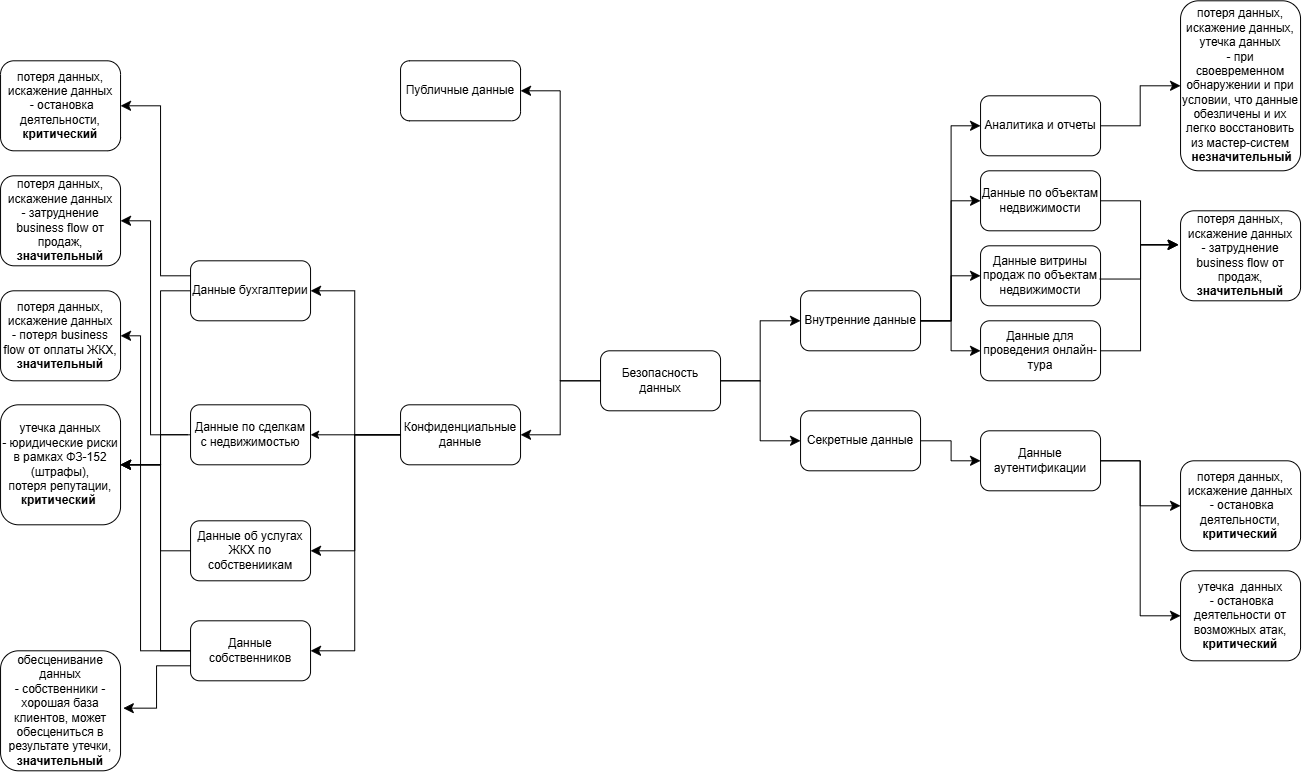

The diagram above was exported from draw.io. Its source (the exported page's mxGraphModel, read from the mxfile embedded in the PNG):
<mxGraphModel dx="1384" dy="911" grid="1" gridSize="10" guides="1" tooltips="1" connect="1" arrows="1" fold="1" page="1" pageScale="1" pageWidth="1169" pageHeight="827" math="0" shadow="0">
  <root>
    <mxCell id="0" />
    <mxCell id="1" parent="0" />
    <mxCell id="St42SFisqHS2NO2XU5Ym-1" parent="1" style="rounded=1;whiteSpace=wrap;html=1;" value="Безопасность данных" vertex="1">
      <mxGeometry height="60" width="120" x="640" y="360" as="geometry" />
    </mxCell>
    <mxCell id="St42SFisqHS2NO2XU5Ym-39" edge="1" parent="1" source="St42SFisqHS2NO2XU5Ym-2" style="edgeStyle=orthogonalEdgeStyle;rounded=0;orthogonalLoop=1;jettySize=auto;html=1;" target="St42SFisqHS2NO2XU5Ym-3" value="">
      <mxGeometry relative="1" as="geometry" />
    </mxCell>
    <mxCell id="St42SFisqHS2NO2XU5Ym-2" parent="1" style="rounded=1;whiteSpace=wrap;html=1;" value="Конфиденциальные данные" vertex="1">
      <mxGeometry height="60" width="120" x="440" y="414" as="geometry" />
    </mxCell>
    <mxCell id="St42SFisqHS2NO2XU5Ym-3" parent="1" style="rounded=1;whiteSpace=wrap;html=1;" value="Данные по сделкам с недвижимостью" vertex="1">
      <mxGeometry height="60" width="120" x="230" y="414" as="geometry" />
    </mxCell>
    <mxCell id="St42SFisqHS2NO2XU5Ym-4" parent="1" style="rounded=1;whiteSpace=wrap;html=1;" value="Публичные данные" vertex="1">
      <mxGeometry height="60" width="120" x="440" y="70" as="geometry" />
    </mxCell>
    <mxCell id="St42SFisqHS2NO2XU5Ym-5" parent="1" style="rounded=1;whiteSpace=wrap;html=1;" value="Данные витрины продаж по объектам недвижимости" vertex="1">
      <mxGeometry height="60" width="120" x="1020" y="255" as="geometry" />
    </mxCell>
    <mxCell id="St42SFisqHS2NO2XU5Ym-6" parent="1" style="rounded=1;whiteSpace=wrap;html=1;" value="Секретные данные" vertex="1">
      <mxGeometry height="60" width="120" x="840" y="420" as="geometry" />
    </mxCell>
    <mxCell id="St42SFisqHS2NO2XU5Ym-7" parent="1" style="rounded=1;whiteSpace=wrap;html=1;" value="Внутренние данные" vertex="1">
      <mxGeometry height="60" width="120" x="840" y="300" as="geometry" />
    </mxCell>
    <mxCell id="St42SFisqHS2NO2XU5Ym-8" edge="1" parent="1" source="St42SFisqHS2NO2XU5Ym-1" style="edgeStyle=elbowEdgeStyle;elbow=horizontal;endArrow=classic;html=1;curved=0;rounded=0;endSize=8;startSize=8;entryX=1;entryY=0.5;entryDx=0;entryDy=0;" target="St42SFisqHS2NO2XU5Ym-4" value="">
      <mxGeometry height="50" relative="1" width="50" as="geometry">
        <mxPoint x="540" y="390" as="sourcePoint" />
        <mxPoint x="590" y="340" as="targetPoint" />
      </mxGeometry>
    </mxCell>
    <mxCell id="St42SFisqHS2NO2XU5Ym-9" edge="1" parent="1" source="St42SFisqHS2NO2XU5Ym-1" style="edgeStyle=elbowEdgeStyle;elbow=horizontal;endArrow=classic;html=1;curved=0;rounded=0;endSize=8;startSize=8;exitX=0;exitY=0.5;exitDx=0;exitDy=0;" target="St42SFisqHS2NO2XU5Ym-2" value="">
      <mxGeometry height="50" relative="1" width="50" as="geometry">
        <mxPoint x="560" y="480" as="sourcePoint" />
        <mxPoint x="610" y="430" as="targetPoint" />
      </mxGeometry>
    </mxCell>
    <mxCell id="St42SFisqHS2NO2XU5Ym-10" edge="1" parent="1" source="St42SFisqHS2NO2XU5Ym-1" style="edgeStyle=elbowEdgeStyle;elbow=horizontal;endArrow=classic;html=1;curved=0;rounded=0;endSize=8;startSize=8;entryX=0;entryY=0.5;entryDx=0;entryDy=0;exitX=1;exitY=0.5;exitDx=0;exitDy=0;" target="St42SFisqHS2NO2XU5Ym-7" value="">
      <mxGeometry height="50" relative="1" width="50" as="geometry">
        <mxPoint x="750" y="390" as="sourcePoint" />
        <mxPoint x="680" y="450" as="targetPoint" />
      </mxGeometry>
    </mxCell>
    <mxCell id="St42SFisqHS2NO2XU5Ym-11" edge="1" parent="1" source="St42SFisqHS2NO2XU5Ym-1" style="edgeStyle=elbowEdgeStyle;elbow=horizontal;endArrow=classic;html=1;curved=0;rounded=0;endSize=8;startSize=8;entryX=0;entryY=0.5;entryDx=0;entryDy=0;exitX=1;exitY=0.5;exitDx=0;exitDy=0;" target="St42SFisqHS2NO2XU5Ym-6" value="">
      <mxGeometry height="50" relative="1" width="50" as="geometry">
        <mxPoint x="660" y="500" as="sourcePoint" />
        <mxPoint x="710" y="450" as="targetPoint" />
      </mxGeometry>
    </mxCell>
    <mxCell id="St42SFisqHS2NO2XU5Ym-13" parent="1" style="rounded=1;whiteSpace=wrap;html=1;" value="Данные для проведения онлайн-тура" vertex="1">
      <mxGeometry height="60" width="120" x="1020" y="330" as="geometry" />
    </mxCell>
    <mxCell id="St42SFisqHS2NO2XU5Ym-14" parent="1" style="rounded=1;whiteSpace=wrap;html=1;" value="Данные по объектам недвижимости" vertex="1">
      <mxGeometry height="60" width="120" x="1020" y="180" as="geometry" />
    </mxCell>
    <mxCell id="St42SFisqHS2NO2XU5Ym-15" parent="1" style="rounded=1;whiteSpace=wrap;html=1;" value="Данные собственников" vertex="1">
      <mxGeometry height="60" width="120" x="230" y="630" as="geometry" />
    </mxCell>
    <mxCell id="St42SFisqHS2NO2XU5Ym-17" parent="1" style="rounded=1;whiteSpace=wrap;html=1;" value="Данные аутентификации" vertex="1">
      <mxGeometry height="60" width="120" x="1020" y="440" as="geometry" />
    </mxCell>
    <mxCell id="St42SFisqHS2NO2XU5Ym-19" parent="1" style="rounded=1;whiteSpace=wrap;html=1;" value="Данные об услугах ЖКХ по собствениикам" vertex="1">
      <mxGeometry height="60" width="120" x="230" y="530" as="geometry" />
    </mxCell>
    <mxCell id="St42SFisqHS2NO2XU5Ym-20" parent="1" style="rounded=1;whiteSpace=wrap;html=1;" value="Данные бухгалтерии" vertex="1">
      <mxGeometry height="60" width="120" x="230" y="270" as="geometry" />
    </mxCell>
    <mxCell id="St42SFisqHS2NO2XU5Ym-21" parent="1" style="rounded=1;whiteSpace=wrap;html=1;" value="Аналитика и отчеты" vertex="1">
      <mxGeometry height="60" width="120" x="1020" y="105" as="geometry" />
    </mxCell>
    <mxCell id="St42SFisqHS2NO2XU5Ym-22" parent="1" style="rounded=1;whiteSpace=wrap;html=1;" value="&lt;div&gt;утечка данных&lt;/div&gt;&lt;div&gt;- юридические риски в рамках ФЗ-152 (штрафы),&lt;br&gt;потеря репутации, &lt;b&gt;критический&amp;nbsp;&lt;/b&gt;&lt;/div&gt;" vertex="1">
      <mxGeometry height="120" width="120" x="40" y="414" as="geometry" />
    </mxCell>
    <mxCell id="St42SFisqHS2NO2XU5Ym-24" parent="1" style="rounded=1;whiteSpace=wrap;html=1;" value="потеря данных, искажение данных&lt;div&gt;- потеря business flow от оплаты ЖКХ, &lt;b&gt;значительный&lt;/b&gt;&lt;/div&gt;" vertex="1">
      <mxGeometry height="90" width="120" x="40" y="300" as="geometry" />
    </mxCell>
    <mxCell id="St42SFisqHS2NO2XU5Ym-26" edge="1" parent="1" source="St42SFisqHS2NO2XU5Ym-20" style="edgeStyle=elbowEdgeStyle;elbow=horizontal;endArrow=classic;html=1;curved=0;rounded=0;endSize=8;startSize=8;exitX=0;exitY=0.25;exitDx=0;exitDy=0;entryX=1;entryY=0.5;entryDx=0;entryDy=0;" target="St42SFisqHS2NO2XU5Ym-27" value="">
      <mxGeometry height="50" relative="1" width="50" as="geometry">
        <Array as="points">
          <mxPoint x="200" y="250" />
        </Array>
        <mxPoint x="380" y="380" as="sourcePoint" />
        <mxPoint x="430" y="330" as="targetPoint" />
      </mxGeometry>
    </mxCell>
    <mxCell id="St42SFisqHS2NO2XU5Ym-27" parent="1" style="rounded=1;whiteSpace=wrap;html=1;" value="потеря данных, искажение данных&lt;div&gt;&amp;nbsp;- остановка деятельности, &lt;b&gt;критический&lt;/b&gt;&lt;/div&gt;" vertex="1">
      <mxGeometry height="90" width="120" x="40" y="70" as="geometry" />
    </mxCell>
    <mxCell id="St42SFisqHS2NO2XU5Ym-28" parent="1" style="rounded=1;whiteSpace=wrap;html=1;" value="&lt;div&gt;&lt;span style=&quot;background-color: transparent; color: light-dark(rgb(0, 0, 0), rgb(255, 255, 255));&quot;&gt;обесценивание данных&lt;/span&gt;&lt;/div&gt;&lt;div&gt;&lt;span style=&quot;background-color: transparent; color: light-dark(rgb(0, 0, 0), rgb(255, 255, 255));&quot;&gt;- собственники - хорошая база клиентов, может обесцениться в результате утечки, &lt;b&gt;значительный&lt;/b&gt;&lt;/span&gt;&lt;/div&gt;" vertex="1">
      <mxGeometry height="120" width="120" x="40" y="660" as="geometry" />
    </mxCell>
    <mxCell id="St42SFisqHS2NO2XU5Ym-29" edge="1" parent="1" source="St42SFisqHS2NO2XU5Ym-3" style="edgeStyle=elbowEdgeStyle;elbow=horizontal;endArrow=classic;html=1;curved=0;rounded=0;endSize=8;startSize=8;entryX=1;entryY=0.5;entryDx=0;entryDy=0;exitX=0;exitY=0.5;exitDx=0;exitDy=0;" target="St42SFisqHS2NO2XU5Ym-36" value="">
      <mxGeometry height="50" relative="1" width="50" as="geometry">
        <Array as="points">
          <mxPoint x="190" y="340" />
        </Array>
        <mxPoint x="380" y="460" as="sourcePoint" />
        <mxPoint x="430" y="410" as="targetPoint" />
      </mxGeometry>
    </mxCell>
    <mxCell id="St42SFisqHS2NO2XU5Ym-30" edge="1" parent="1" source="St42SFisqHS2NO2XU5Ym-15" style="edgeStyle=elbowEdgeStyle;elbow=horizontal;endArrow=classic;html=1;curved=0;rounded=0;endSize=8;startSize=8;" target="St42SFisqHS2NO2XU5Ym-22" value="">
      <mxGeometry height="50" relative="1" width="50" as="geometry">
        <Array as="points">
          <mxPoint x="200" y="474" />
        </Array>
        <mxPoint x="220" y="460" as="sourcePoint" />
        <mxPoint x="270" y="410" as="targetPoint" />
      </mxGeometry>
    </mxCell>
    <mxCell id="St42SFisqHS2NO2XU5Ym-31" edge="1" parent="1" source="St42SFisqHS2NO2XU5Ym-3" style="edgeStyle=elbowEdgeStyle;elbow=horizontal;endArrow=classic;html=1;curved=0;rounded=0;endSize=8;startSize=8;entryX=1;entryY=0.5;entryDx=0;entryDy=0;exitX=-0.023;exitY=0.498;exitDx=0;exitDy=0;exitPerimeter=0;" target="St42SFisqHS2NO2XU5Ym-22" value="">
      <mxGeometry height="50" relative="1" width="50" as="geometry">
        <Array as="points">
          <mxPoint x="200" y="460" />
        </Array>
        <mxPoint x="220" y="460" as="sourcePoint" />
        <mxPoint x="270" y="410" as="targetPoint" />
      </mxGeometry>
    </mxCell>
    <mxCell id="St42SFisqHS2NO2XU5Ym-32" edge="1" parent="1" source="St42SFisqHS2NO2XU5Ym-20" style="edgeStyle=elbowEdgeStyle;elbow=horizontal;endArrow=classic;html=1;curved=0;rounded=0;endSize=8;startSize=8;exitX=0;exitY=0.5;exitDx=0;exitDy=0;entryX=1;entryY=0.5;entryDx=0;entryDy=0;" target="St42SFisqHS2NO2XU5Ym-22" value="">
      <mxGeometry height="50" relative="1" width="50" as="geometry">
        <Array as="points">
          <mxPoint x="200" y="380" />
        </Array>
        <mxPoint x="340" y="390" as="sourcePoint" />
        <mxPoint x="390" y="340" as="targetPoint" />
      </mxGeometry>
    </mxCell>
    <mxCell id="St42SFisqHS2NO2XU5Ym-33" edge="1" parent="1" source="St42SFisqHS2NO2XU5Ym-19" style="edgeStyle=elbowEdgeStyle;elbow=horizontal;endArrow=classic;html=1;curved=0;rounded=0;endSize=8;startSize=8;exitX=0;exitY=0.5;exitDx=0;exitDy=0;entryX=1;entryY=0.5;entryDx=0;entryDy=0;" target="St42SFisqHS2NO2XU5Ym-22" value="">
      <mxGeometry height="50" relative="1" width="50" as="geometry">
        <Array as="points">
          <mxPoint x="200" y="530" />
        </Array>
        <mxPoint x="280" y="580" as="sourcePoint" />
        <mxPoint x="330" y="530" as="targetPoint" />
      </mxGeometry>
    </mxCell>
    <mxCell id="St42SFisqHS2NO2XU5Ym-34" edge="1" parent="1" source="St42SFisqHS2NO2XU5Ym-15" style="edgeStyle=elbowEdgeStyle;elbow=horizontal;endArrow=classic;html=1;curved=0;rounded=0;endSize=8;startSize=8;entryX=1.023;entryY=0.478;entryDx=0;entryDy=0;entryPerimeter=0;exitX=0;exitY=0.75;exitDx=0;exitDy=0;" target="St42SFisqHS2NO2XU5Ym-28" value="">
      <mxGeometry height="50" relative="1" width="50" as="geometry">
        <Array as="points" />
        <mxPoint x="230" y="640" as="sourcePoint" />
        <mxPoint x="280" y="590" as="targetPoint" />
      </mxGeometry>
    </mxCell>
    <mxCell id="St42SFisqHS2NO2XU5Ym-35" edge="1" parent="1" source="St42SFisqHS2NO2XU5Ym-24" style="edgeStyle=elbowEdgeStyle;elbow=horizontal;endArrow=none;html=1;curved=0;rounded=0;endSize=8;startSize=8;exitX=1;exitY=0.5;exitDx=0;exitDy=0;endFill=0;startArrow=classic;startFill=1;" target="St42SFisqHS2NO2XU5Ym-15" value="">
      <mxGeometry height="50" relative="1" width="50" as="geometry">
        <Array as="points">
          <mxPoint x="180" y="410" />
        </Array>
        <mxPoint x="290" y="550" as="sourcePoint" />
        <mxPoint x="340" y="500" as="targetPoint" />
      </mxGeometry>
    </mxCell>
    <mxCell id="St42SFisqHS2NO2XU5Ym-36" parent="1" style="rounded=1;whiteSpace=wrap;html=1;" value="потеря данных, искажение данных&lt;div&gt;- затруднение business flow от продаж, &lt;b&gt;значительный&lt;/b&gt;&lt;/div&gt;" vertex="1">
      <mxGeometry height="90" width="120" x="40" y="185" as="geometry" />
    </mxCell>
    <mxCell id="St42SFisqHS2NO2XU5Ym-38" edge="1" parent="1" source="St42SFisqHS2NO2XU5Ym-2" style="edgeStyle=elbowEdgeStyle;elbow=horizontal;endArrow=classic;html=1;curved=0;rounded=0;endSize=8;startSize=8;entryX=1;entryY=0.5;entryDx=0;entryDy=0;exitX=0;exitY=0.5;exitDx=0;exitDy=0;" target="St42SFisqHS2NO2XU5Ym-20" value="">
      <mxGeometry height="50" relative="1" width="50" as="geometry">
        <mxPoint x="440" y="450" as="sourcePoint" />
        <mxPoint x="490" y="400" as="targetPoint" />
      </mxGeometry>
    </mxCell>
    <mxCell id="St42SFisqHS2NO2XU5Ym-40" edge="1" parent="1" source="St42SFisqHS2NO2XU5Ym-2" style="edgeStyle=elbowEdgeStyle;elbow=horizontal;endArrow=classic;html=1;curved=0;rounded=0;endSize=8;startSize=8;entryX=1;entryY=0.5;entryDx=0;entryDy=0;exitX=0;exitY=0.5;exitDx=0;exitDy=0;" target="St42SFisqHS2NO2XU5Ym-19" value="">
      <mxGeometry height="50" relative="1" width="50" as="geometry">
        <mxPoint x="440" y="450" as="sourcePoint" />
        <mxPoint x="490" y="400" as="targetPoint" />
      </mxGeometry>
    </mxCell>
    <mxCell id="St42SFisqHS2NO2XU5Ym-41" edge="1" parent="1" source="St42SFisqHS2NO2XU5Ym-2" style="edgeStyle=elbowEdgeStyle;elbow=horizontal;endArrow=classic;html=1;curved=0;rounded=0;endSize=8;startSize=8;entryX=1;entryY=0.5;entryDx=0;entryDy=0;exitX=0;exitY=0.5;exitDx=0;exitDy=0;" target="St42SFisqHS2NO2XU5Ym-15" value="">
      <mxGeometry height="50" relative="1" width="50" as="geometry">
        <mxPoint x="440" y="450" as="sourcePoint" />
        <mxPoint x="490" y="400" as="targetPoint" />
      </mxGeometry>
    </mxCell>
    <mxCell id="St42SFisqHS2NO2XU5Ym-42" parent="1" style="rounded=1;whiteSpace=wrap;html=1;" value="потеря данных, искажение данных&lt;div&gt;&amp;nbsp;- остановка деятельности, &lt;b&gt;критический&lt;/b&gt;&lt;/div&gt;" vertex="1">
      <mxGeometry height="90" width="120" x="1220" y="470" as="geometry" />
    </mxCell>
    <mxCell id="St42SFisqHS2NO2XU5Ym-43" edge="1" parent="1" source="St42SFisqHS2NO2XU5Ym-6" style="edgeStyle=elbowEdgeStyle;elbow=horizontal;endArrow=classic;html=1;curved=0;rounded=0;endSize=8;startSize=8;exitX=1;exitY=0.5;exitDx=0;exitDy=0;" target="St42SFisqHS2NO2XU5Ym-17" value="">
      <mxGeometry height="50" relative="1" width="50" as="geometry">
        <mxPoint x="1100" y="400" as="sourcePoint" />
        <mxPoint x="1150" y="350" as="targetPoint" />
      </mxGeometry>
    </mxCell>
    <mxCell id="St42SFisqHS2NO2XU5Ym-44" edge="1" parent="1" source="St42SFisqHS2NO2XU5Ym-17" style="edgeStyle=elbowEdgeStyle;elbow=horizontal;endArrow=classic;html=1;curved=0;rounded=0;endSize=8;startSize=8;entryX=0;entryY=0.5;entryDx=0;entryDy=0;" target="St42SFisqHS2NO2XU5Ym-42" value="">
      <mxGeometry height="50" relative="1" width="50" as="geometry">
        <mxPoint x="930" y="400" as="sourcePoint" />
        <mxPoint x="980" y="350" as="targetPoint" />
      </mxGeometry>
    </mxCell>
    <mxCell id="St42SFisqHS2NO2XU5Ym-45" parent="1" style="rounded=1;whiteSpace=wrap;html=1;" value="утечка&amp;nbsp; данных&lt;div&gt;&amp;nbsp;- остановка деятельности от возможных атак, &lt;b&gt;критический&lt;/b&gt;&lt;/div&gt;" vertex="1">
      <mxGeometry height="90" width="120" x="1220" y="580" as="geometry" />
    </mxCell>
    <mxCell id="St42SFisqHS2NO2XU5Ym-46" edge="1" parent="1" source="St42SFisqHS2NO2XU5Ym-17" style="edgeStyle=elbowEdgeStyle;elbow=horizontal;endArrow=classic;html=1;curved=0;rounded=0;endSize=8;startSize=8;entryX=0;entryY=0.5;entryDx=0;entryDy=0;exitX=1;exitY=0.5;exitDx=0;exitDy=0;" target="St42SFisqHS2NO2XU5Ym-45" value="">
      <mxGeometry height="50" relative="1" width="50" as="geometry">
        <mxPoint x="1020" y="520" as="sourcePoint" />
        <mxPoint x="1070" y="470" as="targetPoint" />
      </mxGeometry>
    </mxCell>
    <mxCell id="St42SFisqHS2NO2XU5Ym-47" edge="1" parent="1" source="St42SFisqHS2NO2XU5Ym-7" style="edgeStyle=elbowEdgeStyle;elbow=horizontal;endArrow=classic;html=1;curved=0;rounded=0;endSize=8;startSize=8;exitX=1;exitY=0.5;exitDx=0;exitDy=0;" target="St42SFisqHS2NO2XU5Ym-13" value="">
      <mxGeometry height="50" relative="1" width="50" as="geometry">
        <mxPoint x="1080" y="290" as="sourcePoint" />
        <mxPoint x="1130" y="240" as="targetPoint" />
      </mxGeometry>
    </mxCell>
    <mxCell id="St42SFisqHS2NO2XU5Ym-48" edge="1" parent="1" source="St42SFisqHS2NO2XU5Ym-7" style="edgeStyle=elbowEdgeStyle;elbow=horizontal;endArrow=classic;html=1;curved=0;rounded=0;endSize=8;startSize=8;exitX=1;exitY=0.5;exitDx=0;exitDy=0;" target="St42SFisqHS2NO2XU5Ym-5" value="">
      <mxGeometry height="50" relative="1" width="50" as="geometry">
        <mxPoint x="1080" y="290" as="sourcePoint" />
        <mxPoint x="1130" y="240" as="targetPoint" />
      </mxGeometry>
    </mxCell>
    <mxCell id="St42SFisqHS2NO2XU5Ym-49" edge="1" parent="1" source="St42SFisqHS2NO2XU5Ym-7" style="edgeStyle=elbowEdgeStyle;elbow=horizontal;endArrow=classic;html=1;curved=0;rounded=0;endSize=8;startSize=8;exitX=1;exitY=0.5;exitDx=0;exitDy=0;entryX=0;entryY=0.5;entryDx=0;entryDy=0;" target="St42SFisqHS2NO2XU5Ym-14" value="">
      <mxGeometry height="50" relative="1" width="50" as="geometry">
        <mxPoint x="1080" y="290" as="sourcePoint" />
        <mxPoint x="1130" y="240" as="targetPoint" />
      </mxGeometry>
    </mxCell>
    <mxCell id="St42SFisqHS2NO2XU5Ym-50" parent="1" style="rounded=1;whiteSpace=wrap;html=1;" value="потеря данных, искажение данных&lt;div&gt;- затруднение business flow от продаж, &lt;b&gt;значительный&lt;/b&gt;&lt;/div&gt;" vertex="1">
      <mxGeometry height="90" width="120" x="1220" y="220" as="geometry" />
    </mxCell>
    <mxCell id="St42SFisqHS2NO2XU5Ym-51" edge="1" parent="1" source="St42SFisqHS2NO2XU5Ym-14" style="edgeStyle=elbowEdgeStyle;elbow=horizontal;endArrow=classic;html=1;curved=0;rounded=0;endSize=8;startSize=8;entryX=-0.015;entryY=0.378;entryDx=0;entryDy=0;entryPerimeter=0;" target="St42SFisqHS2NO2XU5Ym-50" value="">
      <mxGeometry height="50" relative="1" width="50" as="geometry">
        <Array as="points">
          <mxPoint x="1180" y="250" />
        </Array>
        <mxPoint x="1170" y="400" as="sourcePoint" />
        <mxPoint x="1220" y="350" as="targetPoint" />
      </mxGeometry>
    </mxCell>
    <mxCell id="St42SFisqHS2NO2XU5Ym-52" edge="1" parent="1" source="St42SFisqHS2NO2XU5Ym-5" style="edgeStyle=elbowEdgeStyle;elbow=horizontal;endArrow=classic;html=1;curved=0;rounded=0;endSize=8;startSize=8;exitX=0.993;exitY=0.554;exitDx=0;exitDy=0;exitPerimeter=0;entryX=-0.019;entryY=0.375;entryDx=0;entryDy=0;entryPerimeter=0;" target="St42SFisqHS2NO2XU5Ym-50" value="">
      <mxGeometry height="50" relative="1" width="50" as="geometry">
        <Array as="points">
          <mxPoint x="1180" y="280" />
        </Array>
        <mxPoint x="1170" y="400" as="sourcePoint" />
        <mxPoint x="1220" y="275.28" as="targetPoint" />
      </mxGeometry>
    </mxCell>
    <mxCell id="St42SFisqHS2NO2XU5Ym-53" edge="1" parent="1" source="St42SFisqHS2NO2XU5Ym-13" style="edgeStyle=elbowEdgeStyle;elbow=horizontal;endArrow=classic;html=1;curved=0;rounded=0;endSize=8;startSize=8;exitX=1;exitY=0.5;exitDx=0;exitDy=0;" value="">
      <mxGeometry height="50" relative="1" width="50" as="geometry">
        <Array as="points">
          <mxPoint x="1180" y="300" />
        </Array>
        <mxPoint x="1170" y="355" as="sourcePoint" />
        <mxPoint x="1217.36" y="254.2" as="targetPoint" />
      </mxGeometry>
    </mxCell>
    <mxCell id="St42SFisqHS2NO2XU5Ym-54" parent="1" style="rounded=1;whiteSpace=wrap;html=1;" value="потеря данных, искажение данных,&lt;div&gt;утечка данных&lt;br&gt;&lt;div&gt;- при своевременном обнаружении и при условии, что данные обезличены и их легко восстановить из мастер-систем&lt;/div&gt;&lt;div&gt;&amp;nbsp;&lt;b&gt;незначительный&lt;/b&gt;&lt;/div&gt;&lt;/div&gt;" vertex="1">
      <mxGeometry height="170" width="120" x="1220" y="10" as="geometry" />
    </mxCell>
    <mxCell id="St42SFisqHS2NO2XU5Ym-55" edge="1" parent="1" source="St42SFisqHS2NO2XU5Ym-21" style="edgeStyle=elbowEdgeStyle;elbow=horizontal;endArrow=classic;html=1;curved=0;rounded=0;endSize=8;startSize=8;entryX=0;entryY=0.5;entryDx=0;entryDy=0;exitX=1;exitY=0.5;exitDx=0;exitDy=0;" target="St42SFisqHS2NO2XU5Ym-54" value="">
      <mxGeometry height="50" relative="1" width="50" as="geometry">
        <mxPoint x="1320" y="160" as="sourcePoint" />
        <mxPoint x="1370" y="110" as="targetPoint" />
      </mxGeometry>
    </mxCell>
    <mxCell id="St42SFisqHS2NO2XU5Ym-56" edge="1" parent="1" source="St42SFisqHS2NO2XU5Ym-7" style="edgeStyle=elbowEdgeStyle;elbow=horizontal;endArrow=classic;html=1;curved=0;rounded=0;endSize=8;startSize=8;exitX=1;exitY=0.5;exitDx=0;exitDy=0;entryX=0;entryY=0.5;entryDx=0;entryDy=0;" target="St42SFisqHS2NO2XU5Ym-21" value="">
      <mxGeometry height="50" relative="1" width="50" as="geometry">
        <mxPoint x="1010" y="250" as="sourcePoint" />
        <mxPoint x="1060" y="200" as="targetPoint" />
      </mxGeometry>
    </mxCell>
  </root>
</mxGraphModel>